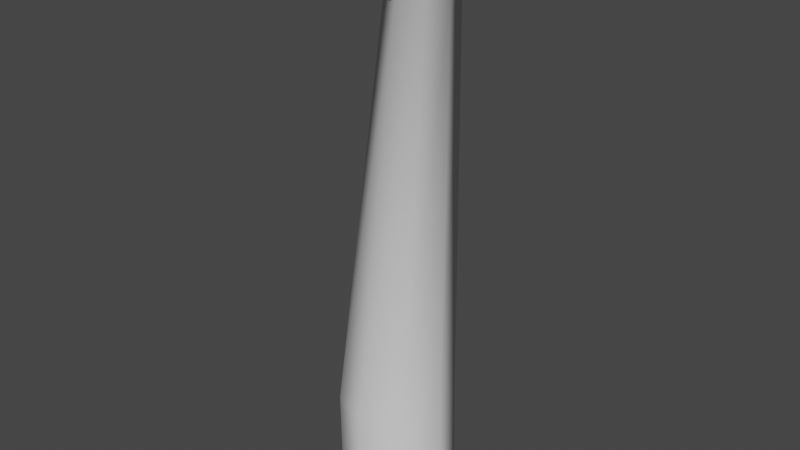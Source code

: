 # Source: Chimney3.blend  (saved by Blender 2.90.8; exported with 4.5.12 LTS)
import bpy
from mathutils import Matrix  # noqa: F401  (used for matrix-valued properties, if any)

bpy.ops.wm.read_factory_settings(use_empty=True)
scene = bpy.context.scene
scene.name = 'Scene'

# ---- collections
col_collection = bpy.data.collections.new('Collection'); scene.collection.children.link(col_collection)

# ---- materials (node trees are filled in below, after node groups)
mat_metal = bpy.data.materials.new('Metal')
mat_metal.use_transparent_shadow = False

# ---- material node trees
mat_metal.use_nodes = True; mat_metal.node_tree.nodes.clear()
_N = mat_metal.node_tree.nodes; _L = mat_metal.node_tree.links
n0 = _N.new('ShaderNodeBsdfPrincipled'); n0.name = 'Principled BSDF'; n0.location = (10, 300)
n0.distribution = 'GGX'
n0.subsurface_method = 'BURLEY'
n0.inputs[3].default_value = 1.45
n0.inputs[27].default_value = (0.0, 0.0, 0.0, 1.0)
n0.inputs[28].default_value = 1.0
n1 = _N.new('ShaderNodeOutputMaterial'); n1.name = 'Material Output'; n1.location = (300, 300)
_L.new(n0.outputs[0], n1.inputs[0])
n1.is_active_output = True

# ---- world
world_world = bpy.data.worlds.new('World'); scene.world = world_world
world_world.use_nodes = True; world_world.node_tree.nodes.clear()
_N = world_world.node_tree.nodes; _L = world_world.node_tree.links
n0 = _N.new('ShaderNodeOutputWorld'); n0.name = 'World Output'; n0.location = (300, 300)
n1 = _N.new('ShaderNodeBackground'); n1.name = 'Background'; n1.location = (10, 300)
n1.inputs[0].default_value = (0.05088, 0.05088, 0.05088, 1.0)
_L.new(n1.outputs[0], n0.inputs[0])
n0.is_active_output = True
world_world.color = (0.05088, 0.05088, 0.05088)
world_world.use_sun_shadow = False
world_world.sun_shadow_jitter_overblur = 0.0

# ---- meshes
me_cylinder = bpy.data.meshes.new('Cylinder')
me_cylinder.from_pydata([(0.01734, 1.753, -1.764), (-0.05688, 1.698, 1.817), (1.248, 1.243, -1.764), (1.196, 1.205, 1.787), (1.758, 0.01287, -1.764), (1.633, -0.07933, 1.885), (1.248, -1.218, -1.764), (1.186, -1.264, 1.8), (0.01734, -1.727, -1.764), (-0.04617, -1.775, 1.803), (-1.213, -1.218, -1.764), (-1.243, -1.239, 1.757), (-1.723, 0.01287, -1.764), (-1.854, -0.08423, 1.894), (-1.213, 1.243, -1.764), (-1.33, 1.157, 1.874), (-0.385, 1.267, 14.05), (-0.7166, 0.5541, 14.03), (-0.387, -0.1181, 13.95), (0.2854, -0.4602, 13.99), (1.006, -0.1932, 14.03), (1.287, 0.4766, 14.11), (0.3611, 1.555, 14.06), (1.071, 1.241, 14.07), (0.3932, 1.895, 14.34), (-0.5718, 1.53, 14.33), (-1.002, 0.6196, 14.29), (-0.5806, -0.2598, 14.18), (0.2893, -0.6994, 14.24), (1.222, -0.3575, 14.3), (1.589, 0.5108, 14.4), (1.309, 1.487, 14.35), (0.4044, 2.026, 16.49), (-0.5656, 1.683, 16.45), (-1.011, 0.787, 16.4), (-0.6038, -0.09385, 16.28), (0.256, -0.5489, 16.35), (1.192, -0.2284, 16.43), (1.573, 0.6254, 16.55), (1.312, 1.602, 16.51)], [], [(0, 1, 3, 2), (2, 3, 5, 4), (4, 5, 7, 6), (6, 7, 9, 8), (8, 9, 11, 10), (10, 11, 13, 12), (12, 13, 15, 14), (14, 15, 1, 0), (15, 13, 17, 16), (9, 7, 20, 19), (13, 11, 18, 17), (7, 5, 21, 20), (3, 1, 22, 23), (1, 15, 16, 22), (11, 9, 19, 18), (21, 23, 31, 30), (5, 3, 23, 21), (24, 25, 33, 32), (19, 20, 29, 28), (17, 18, 27, 26), (22, 16, 25, 24), (23, 22, 24, 31), (20, 21, 30, 29), (18, 19, 28, 27), (16, 17, 26, 25), (39, 32, 33, 34, 35, 36, 37, 38), (31, 24, 32, 39), (29, 30, 38, 37), (27, 28, 36, 35), (25, 26, 34, 33), (30, 31, 39, 38), (28, 29, 37, 36), (26, 27, 35, 34)])
me_cylinder.polygons.foreach_set('use_smooth', [True] * 33)
_uv = me_cylinder.uv_layers.new(name='UVMap')
_uv.uv.foreach_set('vector', [0.9985, 0.4566, 0.7953, 0.4542, 0.7994, 0.3792, 0.9999, 0.3806, 0.9999, 0.3806, 0.7994, 0.3792, 0.795, 0.3037, 0.9999, 0.3047, 0.9999, 0.3047, 0.795, 0.3037, 0.7987, 0.2343, 0.9967, 0.2284, 0.9967, 0.2284, 0.7987, 0.2343, 0.7946, 0.162, 0.9921, 0.1522, 0.9921, 0.1522, 0.7946, 0.162, 0.7906, 0.09053, 0.9864, 0.07603, 0.9864, 0.07603, 0.7906, 0.09053, 0.7733, 0.01997, 0.9803, 7.808e-05, 0.9928, 0.6098, 0.7818, 0.609, 0.7882, 0.5309, 0.9958, 0.5328, 0.9958, 0.5328, 0.7882, 0.5309, 0.7953, 0.4542, 0.9985, 0.4566, 0.7882, 0.5309, 0.7818, 0.609, 0.06763, 0.4848, 0.09227, 0.4387, 0.7946, 0.162, 0.7987, 0.2343, 0.1311, 0.2867, 0.1159, 0.2483, 0.7733, 0.01997, 0.7906, 0.09053, 0.09035, 0.2079, 0.05277, 0.1655, 0.7987, 0.2343, 0.795, 0.3037, 0.1342, 0.3215, 0.1311, 0.2867, 0.7994, 0.3792, 0.7953, 0.4542, 0.1171, 0.3973, 0.1332, 0.3596, 0.7953, 0.4542, 0.7882, 0.5309, 0.09227, 0.4387, 0.1171, 0.3973, 0.7906, 0.09053, 0.7946, 0.162, 0.1159, 0.2483, 0.09035, 0.2079, 0.1342, 0.3215, 0.1332, 0.3596, 0.1136, 0.355, 0.118, 0.3236, 0.795, 0.3037, 0.7994, 0.3792, 0.1332, 0.3596, 0.1342, 0.3215, 0.09969, 0.3873, 0.07412, 0.4248, 0.03831, 0.3558, 0.06151, 0.3488, 0.1159, 0.2483, 0.1311, 0.2867, 0.1162, 0.2928, 0.1017, 0.2575, 0.05277, 0.1655, 0.09035, 0.2079, 0.07404, 0.2181, 0.01652, 0.1746, 0.1171, 0.3973, 0.09227, 0.4387, 0.07412, 0.4248, 0.09969, 0.3873, 0.1332, 0.3596, 0.1171, 0.3973, 0.09969, 0.3873, 0.1136, 0.355, 0.1311, 0.2867, 0.1342, 0.3215, 0.118, 0.3236, 0.1162, 0.2928, 0.09035, 0.2079, 0.1159, 0.2483, 0.1017, 0.2575, 0.07404, 0.2181, 0.09227, 0.4387, 0.06763, 0.4848, 0.04057, 0.4745, 0.07412, 0.4248, 0.07267, 0.3411, 0.06151, 0.3488, 0.03831, 0.3558, 7.808e-05, 0.3328, 0.0241, 0.2941, 0.0606, 0.3008, 0.07414, 0.3138, 0.07375, 0.3282, 0.1136, 0.355, 0.09969, 0.3873, 0.06151, 0.3488, 0.07267, 0.3411, 0.1162, 0.2928, 0.118, 0.3236, 0.07375, 0.3282, 0.07414, 0.3138, 0.07404, 0.2181, 0.1017, 0.2575, 0.0606, 0.3008, 0.0241, 0.2941, 0.07412, 0.4248, 0.04057, 0.4745, 7.808e-05, 0.3328, 0.03831, 0.3558, 0.118, 0.3236, 0.1136, 0.355, 0.07267, 0.3411, 0.07375, 0.3282, 0.1017, 0.2575, 0.1162, 0.2928, 0.07414, 0.3138, 0.0606, 0.3008, 0.01652, 0.1746, 0.07404, 0.2181, 0.0241, 0.2941, 7.808e-05, 0.3328])
me_cylinder.materials.append(mat_metal)
me_cylinder.use_remesh_fix_poles = True
me_cylinder.use_remesh_preserve_attributes = False
me_cylinder.use_mirror_vertex_groups = False
me_cylinder.update()

# ---- objects
ob_chimney3 = bpy.data.objects.new('Chimney3', me_cylinder)

# ---- transforms, parenting, visibility, modifiers, constraints
ob_chimney3.location = (0.0, 0.0, 0.0)
ob_chimney3.lineart.crease_threshold = 0.0

# ---- collection membership
col_collection.objects.link(ob_chimney3)

# ---- scene / render settings (as saved in the file)
scene.frame_start = 1; scene.frame_end = 250; scene.frame_set(1)
scene.render.engine = 'BLENDER_EEVEE_NEXT'
scene.cycles.use_denoising = False
scene.cycles.samples = 128
scene.cycles.sampling_pattern = 'TABULATED_SOBOL'
scene.cycles.use_adaptive_sampling = False
scene.cycles.use_light_tree = False
scene.view_settings.view_transform = 'Filmic'
bpy.context.view_layer.update()

# ---- added for rendering (the .blend has no active camera and no usable light): camera, sun
cam_auto = bpy.data.cameras.new('AutoCamera')
cam_auto.lens = 50.0
cam_auto.sensor_width = 36.0
cam_auto.clip_end = 1000.0
ob_auto_camera = bpy.data.objects.new('AutoCamera', cam_auto)
scene.collection.objects.link(ob_auto_camera)
ob_auto_camera.location = (17.5785, -21.0264, 21.4954)
ob_auto_camera.rotation_euler = (1.09748, -7.21219e-08, 0.694738)
scene.camera = ob_auto_camera
light_auto_sun = bpy.data.lights.new('AutoSun', 'SUN')
light_auto_sun.energy = 3.0
light_auto_sun.angle = 0.0523599
ob_auto_sun = bpy.data.objects.new('AutoSun', light_auto_sun)
scene.collection.objects.link(ob_auto_sun)
ob_auto_sun.rotation_euler = (0.872665, 0.174533, 0.523599)
bpy.context.view_layer.update()
